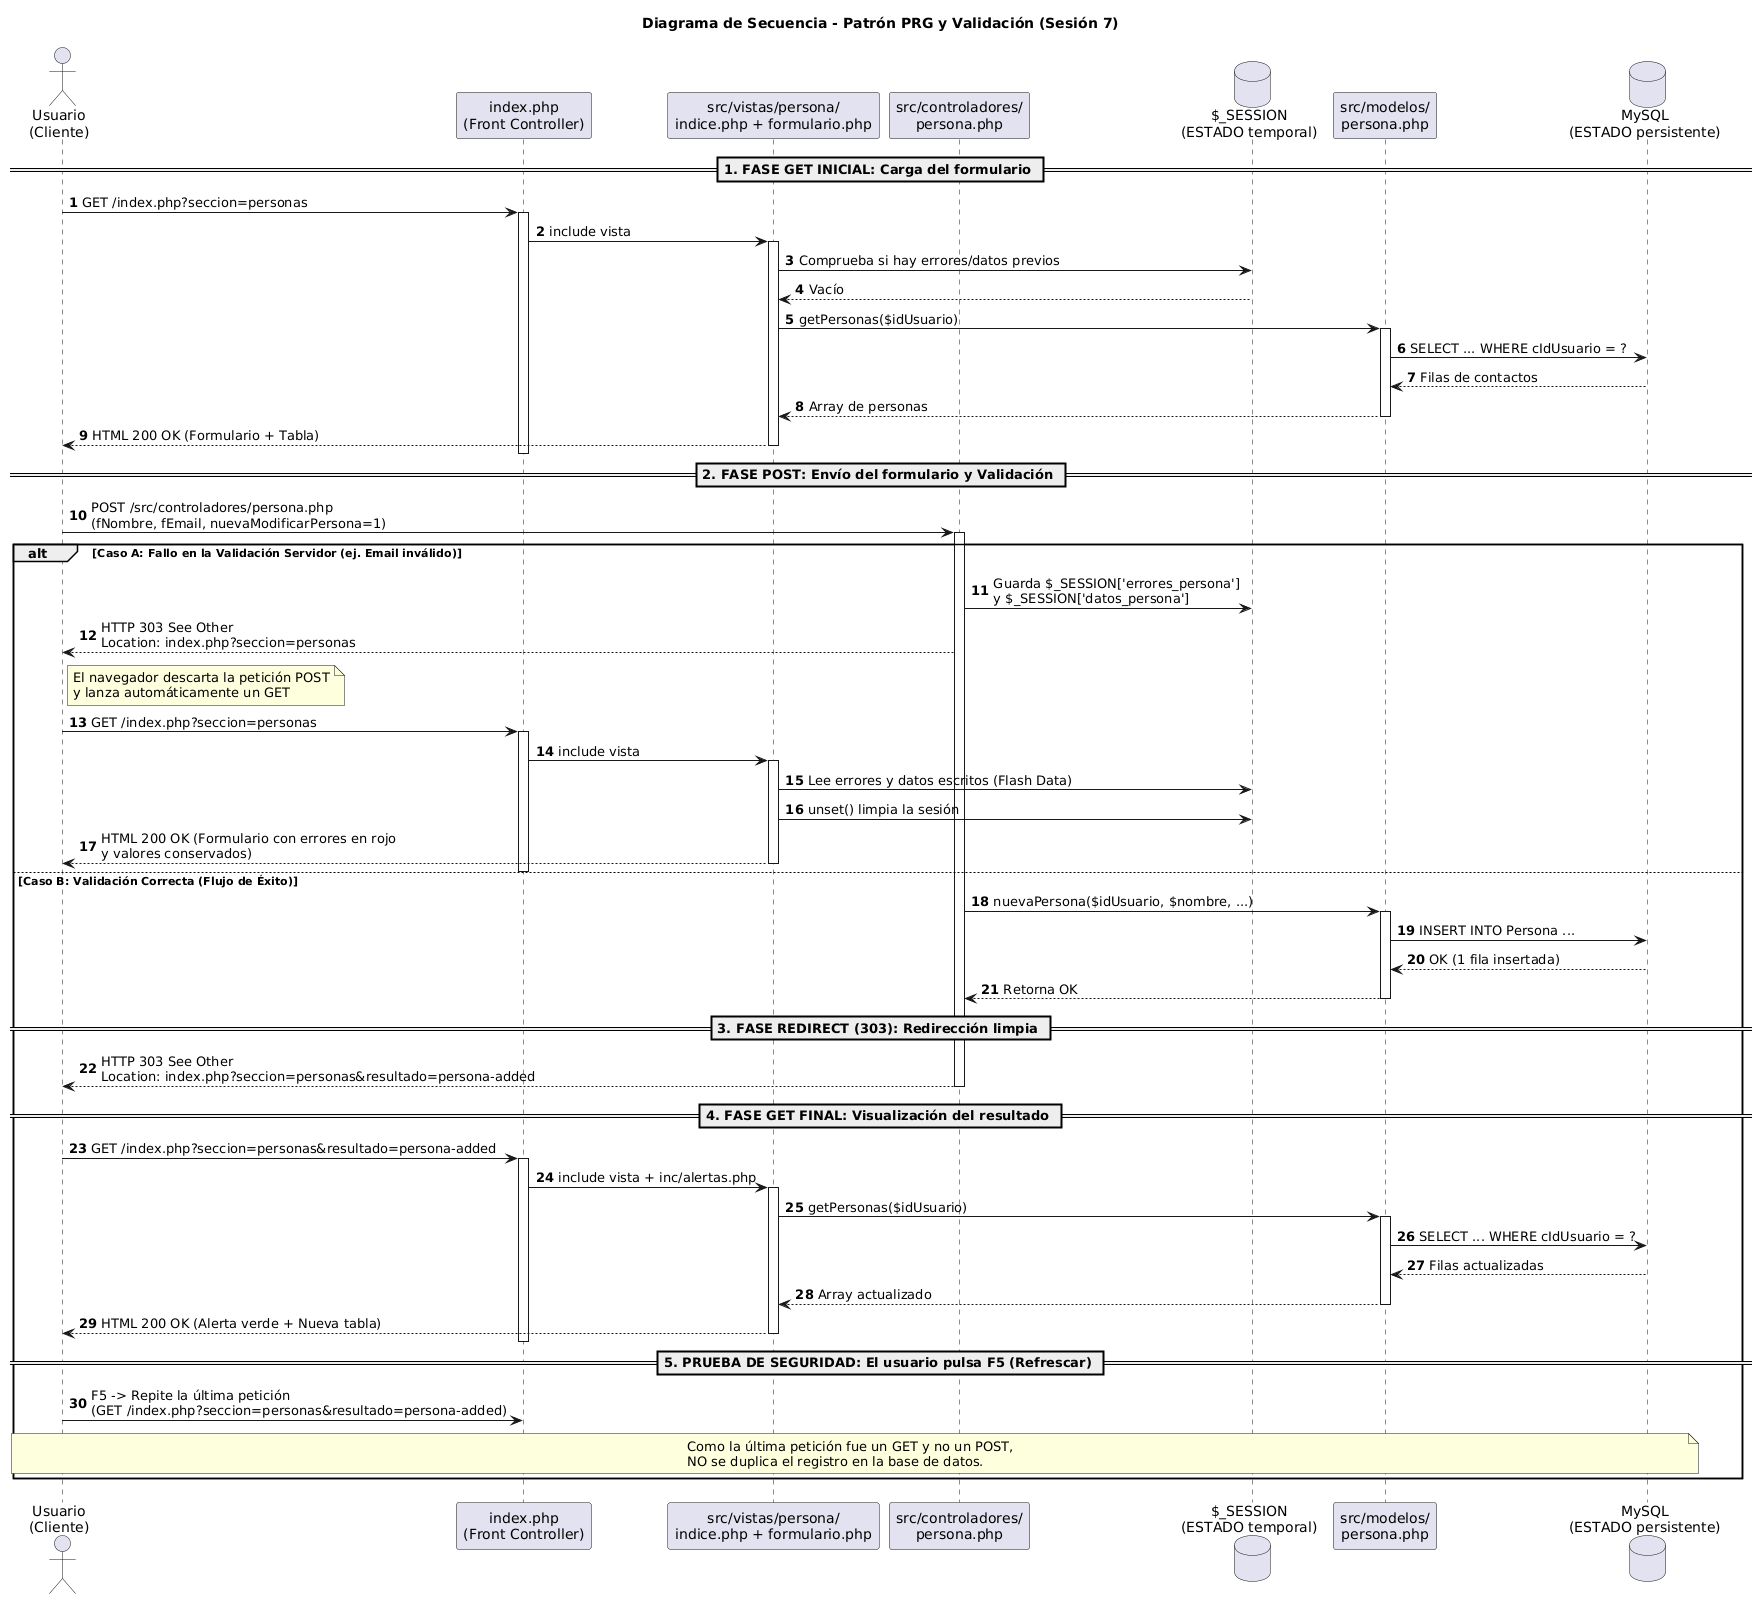

The diagram above was rendered by PlantUML. Its source (embedded in the PNG):
@startuml
title Diagrama de Secuencia - Patrón PRG y Validación (Sesión 7)

autonumber
actor "Usuario\n(Cliente)" as Cliente
participant "index.php\n(Front Controller)" as Front
participant "src/vistas/persona/\nindice.php + formulario.php" as Vista
participant "src/controladores/\npersona.php" as Ctrl
database "$_SESSION\n(ESTADO temporal)" as Sess
participant "src/modelos/\npersona.php" as Mod
database "MySQL\n(ESTADO persistente)" as BD

== 1. FASE GET INICIAL: Carga del formulario ==
Cliente -> Front : GET /index.php?seccion=personas
activate Front
Front -> Vista : include vista
activate Vista
Vista -> Sess : Comprueba si hay errores/datos previos
Sess --> Vista : Vacío
Vista -> Mod : getPersonas($idUsuario)
activate Mod
Mod -> BD : SELECT ... WHERE cIdUsuario = ?
BD --> Mod : Filas de contactos
Mod --> Vista : Array de personas
deactivate Mod
Vista --> Cliente : HTML 200 OK (Formulario + Tabla)
deactivate Vista
deactivate Front

== 2. FASE POST: Envío del formulario y Validación ==
Cliente -> Ctrl : POST /src/controladores/persona.php\n(fNombre, fEmail, nuevaModificarPersona=1)
activate Ctrl

alt Caso A: Fallo en la Validación Servidor (ej. Email inválido)
    Ctrl -> Sess : Guarda $_SESSION['errores_persona']\ny $_SESSION['datos_persona']
    Ctrl --> Cliente : HTTP 303 See Other\nLocation: index.php?seccion=personas
    note right of Cliente : El navegador descarta la petición POST\ny lanza automáticamente un GET
    Cliente -> Front : GET /index.php?seccion=personas
    activate Front
    Front -> Vista : include vista
    activate Vista
    Vista -> Sess : Lee errores y datos escritos (Flash Data)
    Vista -> Sess : unset() limpia la sesión
    Vista --> Cliente : HTML 200 OK (Formulario con errores en rojo\ny valores conservados)
    deactivate Vista
    deactivate Front

else Caso B: Validación Correcta (Flujo de Éxito)
    Ctrl -> Mod : nuevaPersona($idUsuario, $nombre, ...)
    activate Mod
    Mod -> BD : INSERT INTO Persona ...
    BD --> Mod : OK (1 fila insertada)
    Mod --> Ctrl : Retorna OK
    deactivate Mod

    == 3. FASE REDIRECT (303): Redirección limpia ==
    Ctrl --> Cliente : HTTP 303 See Other\nLocation: index.php?seccion=personas&resultado=persona-added
    deactivate Ctrl

    == 4. FASE GET FINAL: Visualización del resultado ==
    Cliente -> Front : GET /index.php?seccion=personas&resultado=persona-added
    activate Front
    Front -> Vista : include vista + inc/alertas.php
    activate Vista
    Vista -> Mod : getPersonas($idUsuario)
    activate Mod
    Mod -> BD : SELECT ... WHERE cIdUsuario = ?
    BD --> Mod : Filas actualizadas
    Mod --> Vista : Array actualizado
    deactivate Mod
    Vista --> Cliente : HTML 200 OK (Alerta verde + Nueva tabla)
    deactivate Vista
    deactivate Front

    == 5. PRUEBA DE SEGURIDAD: El usuario pulsa F5 (Refrescar) ==
    Cliente -> Front : F5 -> Repite la última petición\n(GET /index.php?seccion=personas&resultado=persona-added)
    note over Cliente, BD : Como la última petición fue un GET y no un POST,\nNO se duplica el registro en la base de datos.
end
@enduml